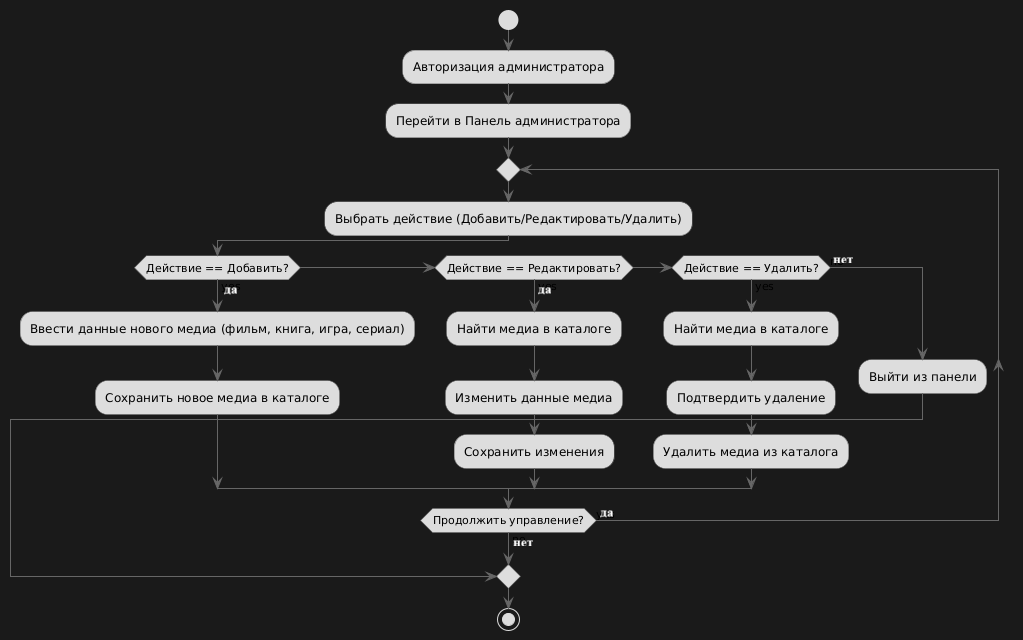

The diagram above was rendered by PlantUML. Its source (embedded in the PNG):
@startuml
skinparam ActivityBorderColor #666666
skinparam ActivityBackgroundColor #DDDDDD
skinparam ActivityFontColor #000000
skinparam ActivityFontStyle normal

' Базовые настройки
skinparam defaultFontColor #000000
skinparam ArrowColor #666666

start
:Авторизация администратора;
:Перейти в Панель администратора;

repeat
:Выбрать действие (Добавить/Редактировать/Удалить);

if (Действие == Добавить?) then (yes)
:Ввести данные нового медиа (фильм, книга, игра, сериал);
:Сохранить новое медиа в каталоге;
elseif (Действие == Редактировать?) then (yes)
:Найти медиа в каталоге;
:Изменить данные медиа;
:Сохранить изменения;
elseif (Действие == Удалить?) then (yes)
:Найти медиа в каталоге;
:Подтвердить удаление;
:Удалить медиа из каталога;
else (no)
:Выйти из панели;
break
endif

repeat while (Продолжить управление?) is (yes) not (no)

stop
@enduml